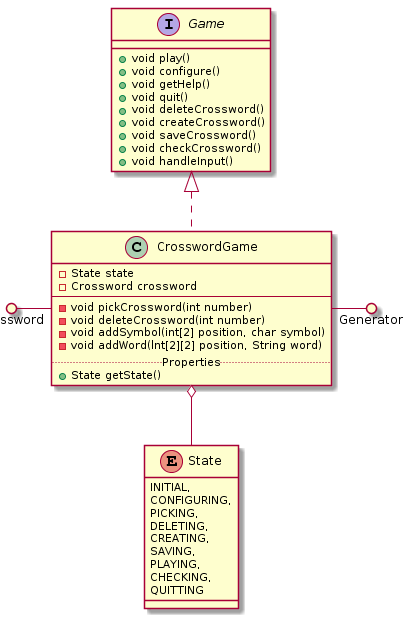

The diagram above was rendered by PlantUML. Its source (embedded in the PNG):
@startuml
interface Game {
  +void play()
  +void configure()
  +void getHelp()
  +void quit()
  +void deleteCrossword()
  +void createCrossword()
  +void saveCrossword()
  +void checkCrossword()
  +void handleInput()
}

Game <|.. CrosswordGame

class CrosswordGame {
  -State state
  -Crossword crossword
  --
  -void pickCrossword(int number)
  -void deleteCrossword(int number)
  -void addSymbol(int[2] position, char symbol)
  -void addWord(lnt[2][2] position, String word)
  ..Properties..
  +State getState()
}

Crossword ()- CrosswordGame
CrosswordGame -() Generator

enum State {
  INITIAL,
  CONFIGURING,
  PICKING,
  DELETING,
  CREATING,
  SAVING,
  PLAYING,
  CHECKING,
  QUITTING
}

CrosswordGame o-- State
@enduml